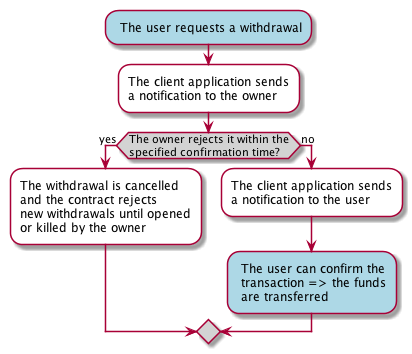

The diagram above was rendered by PlantUML. Its source (embedded in the PNG):
@startuml


#LightBlue: The user requests a withdrawal;

#White:The client application sends
a notification to the owner;

#LightGrey:if (The owner rejects it within the
specified confirmation time?) then (yes)
  #White:The withdrawal is cancelled
  and the contract rejects
  new withdrawals until opened
  or killed by the owner;
else (no)
  #White:The client application sends
  a notification to the user;
  #LightBlue: The user can confirm the
   transaction => the funds
   are transferred;

@enduml